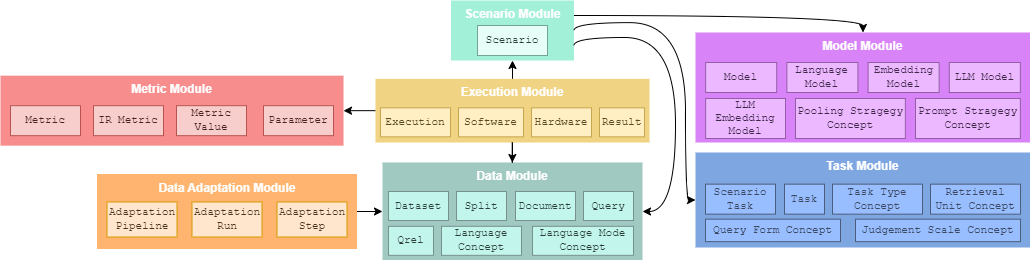

The diagram above was exported from draw.io. Its source (the exported page's mxGraphModel, read from the mxfile embedded in the PNG):
<mxGraphModel dx="1074" dy="1711" grid="1" gridSize="10" guides="1" tooltips="1" connect="1" arrows="1" fold="1" page="1" pageScale="1" pageWidth="827" pageHeight="1169" math="0" shadow="0">
  <root>
    <mxCell id="0" />
    <mxCell id="1" parent="0" />
    <mxCell id="2" style="rounded=0;orthogonalLoop=1;jettySize=auto;html=1;exitX=1;exitY=0.5;exitDx=0;exitDy=0;entryX=0;entryY=0.5;entryDx=0;entryDy=0;" edge="1" source="42" target="13" parent="1">
      <mxGeometry relative="1" as="geometry" />
    </mxCell>
    <mxCell id="3" value="" style="group" vertex="1" connectable="0" parent="1">
      <mxGeometry x="1270" y="1110" width="335" height="110" as="geometry" />
    </mxCell>
    <mxCell id="4" value="Model Module" style="rounded=0;whiteSpace=wrap;html=1;fillColor=#D983F8;strokeColor=none;verticalAlign=top;fontStyle=1;fontColor=#FFFFFF;container=0;" vertex="1" parent="3">
      <mxGeometry width="335" height="110.00000000000003" as="geometry" />
    </mxCell>
    <mxCell id="5" value="Model" style="rounded=0;whiteSpace=wrap;html=1;fillColor=#ecb8ff;strokeColor=#945da8;fontFamily=Courier New;fontSize=11;fontColor=#3E2647;container=0;" vertex="1" parent="3">
      <mxGeometry x="10.151515151515152" y="30.00000000000002" width="71.06060606060606" height="30.000000000000007" as="geometry" />
    </mxCell>
    <mxCell id="6" value="Embedding Model" style="rounded=0;whiteSpace=wrap;html=1;fillColor=#ecb8ff;strokeColor=#945da8;fontFamily=Courier New;fontSize=11;fontColor=#3E2647;container=0;" vertex="1" parent="3">
      <mxGeometry x="172.57575757575756" y="30.00000000000002" width="71.06060606060606" height="30.000000000000007" as="geometry" />
    </mxCell>
    <mxCell id="7" value="LLM Model" style="rounded=0;whiteSpace=wrap;html=1;fillColor=#ecb8ff;strokeColor=#945da8;fontFamily=Courier New;fontSize=11;fontColor=#3E2647;container=0;" vertex="1" parent="3">
      <mxGeometry x="253.78787878787878" y="30.00000000000002" width="71.06060606060606" height="30.000000000000007" as="geometry" />
    </mxCell>
    <mxCell id="8" value="Language Model" style="rounded=0;whiteSpace=wrap;html=1;fillColor=#ecb8ff;strokeColor=#945da8;fontFamily=Courier New;fontSize=11;fontColor=#3E2647;container=0;" vertex="1" parent="3">
      <mxGeometry x="91.36363636363636" y="30.00000000000002" width="71.06060606060606" height="30.000000000000007" as="geometry" />
    </mxCell>
    <mxCell id="9" value="Pooling Stragegy Concept" style="rounded=0;whiteSpace=wrap;html=1;fillColor=#ecb8ff;strokeColor=#945da8;fontFamily=Courier New;fontSize=11;fontColor=#3E2647;container=0;" vertex="1" parent="3">
      <mxGeometry x="100" y="66" width="109.85" height="40" as="geometry" />
    </mxCell>
    <mxCell id="10" value="Prompt Stragegy Concept" style="rounded=0;whiteSpace=wrap;html=1;fillColor=#ecb8ff;strokeColor=#945da8;fontFamily=Courier New;fontSize=11;fontColor=#3E2647;container=0;" vertex="1" parent="3">
      <mxGeometry x="220" y="66" width="104.85" height="40" as="geometry" />
    </mxCell>
    <mxCell id="11" value="LLM Embedding Model" style="rounded=0;whiteSpace=wrap;html=1;fillColor=#ecb8ff;strokeColor=#945da8;fontFamily=Courier New;fontSize=11;fontColor=#3E2647;container=0;" vertex="1" parent="3">
      <mxGeometry x="10.15" y="66" width="79.85" height="40" as="geometry" />
    </mxCell>
    <mxCell id="12" value="" style="group" vertex="1" connectable="0" parent="1">
      <mxGeometry x="957" y="1239.9999999999998" width="260" height="98" as="geometry" />
    </mxCell>
    <mxCell id="13" value="Data Module" style="rounded=0;whiteSpace=wrap;html=1;fillColor=#9FC9C1;strokeColor=none;verticalAlign=top;fontStyle=1;fontColor=#FFFFFF;" vertex="1" parent="12">
      <mxGeometry width="260" height="98" as="geometry" />
    </mxCell>
    <mxCell id="14" value="Dataset" style="rounded=0;whiteSpace=wrap;html=1;fillColor=#C2F5EB;strokeColor=#77928e;fontFamily=Courier New;fontSize=11;fontColor=#2B403A;" vertex="1" parent="12">
      <mxGeometry x="6" y="29" width="60" height="29" as="geometry" />
    </mxCell>
    <mxCell id="15" value="Split" style="rounded=0;whiteSpace=wrap;html=1;fillColor=#C2F5EB;strokeColor=#77928e;fontFamily=Courier New;fontSize=11;fontColor=#2B403A;" vertex="1" parent="12">
      <mxGeometry x="74" y="29" width="50" height="29" as="geometry" />
    </mxCell>
    <mxCell id="16" value="Document" style="rounded=0;whiteSpace=wrap;html=1;fillColor=#C2F5EB;strokeColor=#77928e;fontFamily=Courier New;fontSize=11;fontColor=#2B403A;" vertex="1" parent="12">
      <mxGeometry x="133" y="29" width="60" height="29" as="geometry" />
    </mxCell>
    <mxCell id="17" value="Query" style="rounded=0;whiteSpace=wrap;html=1;fillColor=#C2F5EB;strokeColor=#77928e;fontFamily=Courier New;fontSize=11;fontColor=#2B403A;" vertex="1" parent="12">
      <mxGeometry x="201" y="29" width="50" height="29" as="geometry" />
    </mxCell>
    <mxCell id="18" value="Qrel" style="rounded=0;whiteSpace=wrap;html=1;fillColor=#C2F5EB;strokeColor=#77928e;fontFamily=Courier New;fontSize=11;fontColor=#2B403A;" vertex="1" parent="12">
      <mxGeometry x="6" y="63.83" width="45" height="29" as="geometry" />
    </mxCell>
    <mxCell id="19" value="Language&lt;br style=&quot;font-size: 11px;&quot;&gt;Concept" style="rounded=0;whiteSpace=wrap;html=1;fillColor=#C2F5EB;strokeColor=#77928e;fontFamily=Courier New;fontSize=11;fontColor=#2B403A;" vertex="1" parent="12">
      <mxGeometry x="59" y="63.83" width="80" height="29" as="geometry" />
    </mxCell>
    <mxCell id="20" value="Language Mode&lt;br style=&quot;font-size: 11px;&quot;&gt;Concept" style="rounded=0;whiteSpace=wrap;html=1;fillColor=#C2F5EB;strokeColor=#77928e;fontFamily=Courier New;fontSize=11;fontColor=#2B403A;" vertex="1" parent="12">
      <mxGeometry x="150" y="63.83" width="101" height="29" as="geometry" />
    </mxCell>
    <mxCell id="21" value="" style="group" vertex="1" connectable="0" parent="1">
      <mxGeometry x="1025.5" y="1078" width="123" height="60" as="geometry" />
    </mxCell>
    <mxCell id="22" value="Scenario Module" style="rounded=0;whiteSpace=wrap;html=1;fillColor=#A3F0D9;strokeColor=none;verticalAlign=top;fontStyle=1;fontColor=#FFFFFF;" vertex="1" parent="21">
      <mxGeometry width="123" height="60" as="geometry" />
    </mxCell>
    <mxCell id="23" value="&lt;font style=&quot;font-size: 11px;&quot;&gt;Scenario&lt;/font&gt;" style="rounded=0;whiteSpace=wrap;html=1;fillColor=#e7fdf7;strokeColor=#74a496;fontFamily=Courier New;fontColor=#2B403A;" vertex="1" parent="21">
      <mxGeometry x="26.5" y="25" width="70" height="30" as="geometry" />
    </mxCell>
    <mxCell id="24" value="" style="group" vertex="1" connectable="0" parent="1">
      <mxGeometry x="950" y="1156.33" width="274" height="63.67000000000007" as="geometry" />
    </mxCell>
    <mxCell id="25" value="Execution Module" style="rounded=0;whiteSpace=wrap;html=1;fillColor=#F0D383;strokeColor=none;verticalAlign=top;fontStyle=1;fontColor=#FFFFFF;" vertex="1" parent="24">
      <mxGeometry width="274" height="63.67" as="geometry" />
    </mxCell>
    <mxCell id="26" value="Execution" style="rounded=0;whiteSpace=wrap;html=1;fillColor=#ffefc2;strokeColor=#c6a64e;fontFamily=Courier New;fontSize=11;fontColor=#574A23;" vertex="1" parent="24">
      <mxGeometry x="5" y="29" width="70" height="29" as="geometry" />
    </mxCell>
    <mxCell id="27" value="Result" style="rounded=0;whiteSpace=wrap;html=1;fillColor=#ffefc2;strokeColor=#c6a64e;fontFamily=Courier New;fontSize=11;fontColor=#574A23;" vertex="1" parent="24">
      <mxGeometry x="224" y="29" width="45" height="29" as="geometry" />
    </mxCell>
    <mxCell id="28" value="Hardware" style="rounded=0;whiteSpace=wrap;html=1;fillColor=#ffefc2;strokeColor=#c6a64e;fontFamily=Courier New;fontSize=11;fontColor=#574A23;" vertex="1" parent="24">
      <mxGeometry x="156" y="29" width="60" height="29" as="geometry" />
    </mxCell>
    <mxCell id="29" value="Software" style="rounded=0;whiteSpace=wrap;html=1;fillColor=#ffefc2;strokeColor=#c6a64e;fontFamily=Courier New;fontSize=11;fontColor=#574A23;" vertex="1" parent="24">
      <mxGeometry x="83" y="29" width="65" height="29" as="geometry" />
    </mxCell>
    <mxCell id="30" style="edgeStyle=orthogonalEdgeStyle;rounded=0;orthogonalLoop=1;jettySize=auto;html=1;exitX=0.5;exitY=1;exitDx=0;exitDy=0;" edge="1" source="25" target="13" parent="1">
      <mxGeometry relative="1" as="geometry" />
    </mxCell>
    <mxCell id="31" style="edgeStyle=orthogonalEdgeStyle;rounded=0;orthogonalLoop=1;jettySize=auto;html=1;exitX=0.5;exitY=0;exitDx=0;exitDy=0;entryX=0.5;entryY=1;entryDx=0;entryDy=0;" edge="1" source="25" target="22" parent="1">
      <mxGeometry relative="1" as="geometry" />
    </mxCell>
    <mxCell id="32" style="edgeStyle=orthogonalEdgeStyle;rounded=0;orthogonalLoop=1;jettySize=auto;html=1;exitX=1;exitY=0.25;exitDx=0;exitDy=0;entryX=0.5;entryY=0;entryDx=0;entryDy=0;curved=1;" edge="1" source="22" target="4" parent="1">
      <mxGeometry relative="1" as="geometry">
        <Array as="points">
          <mxPoint x="1437" y="1093" />
        </Array>
      </mxGeometry>
    </mxCell>
    <mxCell id="33" value="" style="group" vertex="1" connectable="0" parent="1">
      <mxGeometry x="1270" y="1230" width="335" height="95" as="geometry" />
    </mxCell>
    <mxCell id="34" value="Task Module" style="rounded=0;whiteSpace=wrap;html=1;fillColor=#7EA6E0;strokeColor=none;verticalAlign=top;fontStyle=1;fontColor=#FFFFFF;" vertex="1" parent="33">
      <mxGeometry width="335" height="95" as="geometry" />
    </mxCell>
    <mxCell id="35" value="Scenario Task" style="rounded=0;whiteSpace=wrap;html=1;fillColor=#99BEFF;strokeColor=#4B5D7D;fontFamily=Courier New;fontSize=11;fontColor=#3A4861;" vertex="1" parent="33">
      <mxGeometry x="10" y="31.659999999999854" width="70" height="30" as="geometry" />
    </mxCell>
    <mxCell id="36" value="Task" style="rounded=0;whiteSpace=wrap;html=1;fillColor=#99BEFF;strokeColor=#4B5D7D;fontFamily=Courier New;fontSize=11;fontColor=#3A4861;" vertex="1" parent="33">
      <mxGeometry x="89" y="31.659999999999854" width="40" height="30" as="geometry" />
    </mxCell>
    <mxCell id="37" value="Query Form Concept" style="rounded=0;whiteSpace=wrap;html=1;fillColor=#99BEFF;strokeColor=#4B5D7D;fontFamily=Courier New;fontSize=11;fontColor=#3A4861;" vertex="1" parent="33">
      <mxGeometry x="10" y="66.65999999999985" width="135" height="22.5" as="geometry" />
    </mxCell>
    <mxCell id="38" value="Retrieval Unit Concept" style="rounded=0;whiteSpace=wrap;html=1;fillColor=#99BEFF;strokeColor=#4B5D7D;fontFamily=Courier New;fontSize=11;fontColor=#3A4861;" vertex="1" parent="33">
      <mxGeometry x="235" y="31.659999999999854" width="90" height="30" as="geometry" />
    </mxCell>
    <mxCell id="39" value="Task Type Concept" style="rounded=0;whiteSpace=wrap;html=1;fillColor=#99BEFF;strokeColor=#4B5D7D;fontFamily=Courier New;fontSize=11;fontColor=#3A4861;" vertex="1" parent="33">
      <mxGeometry x="137" y="31.659999999999854" width="90" height="30" as="geometry" />
    </mxCell>
    <mxCell id="40" value="Judgement Scale Concept" style="rounded=0;whiteSpace=wrap;html=1;fillColor=#99BEFF;strokeColor=#4B5D7D;fontFamily=Courier New;fontSize=11;fontColor=#3A4861;" vertex="1" parent="33">
      <mxGeometry x="160" y="66.65999999999985" width="165" height="22.5" as="geometry" />
    </mxCell>
    <mxCell id="41" value="" style="group" vertex="1" connectable="0" parent="1">
      <mxGeometry x="671.5" y="1251.5" width="260" height="75" as="geometry" />
    </mxCell>
    <mxCell id="42" value="Data Adaptation Module" style="rounded=0;whiteSpace=wrap;html=1;fillColor=#FFB570;strokeColor=none;verticalAlign=top;fontStyle=1;fontColor=#FFFFFF;" vertex="1" parent="41">
      <mxGeometry width="260" height="75" as="geometry" />
    </mxCell>
    <mxCell id="43" value="Adaptation Run" style="rounded=0;whiteSpace=wrap;html=1;fillColor=#ffe6cc;strokeColor=#d79b00;fontFamily=Courier New;fontSize=11;fontColor=#4A3420;" vertex="1" parent="41">
      <mxGeometry x="95" y="28" width="70" height="35" as="geometry" />
    </mxCell>
    <mxCell id="44" value="Adaptation Pipeline" style="rounded=0;whiteSpace=wrap;html=1;fillColor=#ffe6cc;strokeColor=#d79b00;fontFamily=Courier New;fontSize=11;fontColor=#4A3420;" vertex="1" parent="41">
      <mxGeometry x="10" y="28" width="70" height="35" as="geometry" />
    </mxCell>
    <mxCell id="45" value="Adaptation Step" style="rounded=0;whiteSpace=wrap;html=1;fillColor=#ffe6cc;strokeColor=#d79b00;fontFamily=Courier New;fontSize=11;fontColor=#4A3420;" vertex="1" parent="41">
      <mxGeometry x="180" y="28" width="70" height="35" as="geometry" />
    </mxCell>
    <mxCell id="46" value="" style="group" vertex="1" connectable="0" parent="1">
      <mxGeometry x="575" y="1153.17" width="343" height="70" as="geometry" />
    </mxCell>
    <mxCell id="47" value="Metric Module" style="rounded=0;whiteSpace=wrap;html=1;fillColor=#F88D8D;strokeColor=none;verticalAlign=top;fontStyle=1;fontColor=#FFFFFF;" vertex="1" parent="46">
      <mxGeometry width="343" height="70" as="geometry" />
    </mxCell>
    <mxCell id="48" value="Metric" style="rounded=0;whiteSpace=wrap;html=1;fillColor=#f8cecc;strokeColor=#b85450;fontFamily=Courier New;fontSize=11;fontColor=#4A2220;" vertex="1" parent="46">
      <mxGeometry x="10" y="30" width="70" height="30" as="geometry" />
    </mxCell>
    <mxCell id="49" value="IR Metric" style="rounded=0;whiteSpace=wrap;html=1;fillColor=#f8cecc;strokeColor=#b85450;fontFamily=Courier New;fontSize=11;fontColor=#4A2220;" vertex="1" parent="46">
      <mxGeometry x="93" y="30" width="70" height="30" as="geometry" />
    </mxCell>
    <mxCell id="50" value="Metric Value" style="rounded=0;whiteSpace=wrap;html=1;fillColor=#f8cecc;strokeColor=#b85450;fontFamily=Courier New;fontSize=11;fontColor=#4A2220;" vertex="1" parent="46">
      <mxGeometry x="176" y="30" width="70" height="30" as="geometry" />
    </mxCell>
    <mxCell id="51" value="Parameter" style="rounded=0;whiteSpace=wrap;html=1;fillColor=#f8cecc;strokeColor=#b85450;fontFamily=Courier New;fontSize=11;fontColor=#4A2220;" vertex="1" parent="46">
      <mxGeometry x="263" y="30" width="70" height="30" as="geometry" />
    </mxCell>
    <mxCell id="52" style="edgeStyle=orthogonalEdgeStyle;rounded=0;orthogonalLoop=1;jettySize=auto;html=1;exitX=1;exitY=0.5;exitDx=0;exitDy=0;entryX=0;entryY=0.5;entryDx=0;entryDy=0;curved=1;" edge="1" source="22" target="34" parent="1">
      <mxGeometry relative="1" as="geometry">
        <Array as="points">
          <mxPoint x="1260" y="1100" />
          <mxPoint x="1260" y="1278" />
        </Array>
      </mxGeometry>
    </mxCell>
    <mxCell id="53" style="rounded=0;orthogonalLoop=1;jettySize=auto;html=1;exitX=0;exitY=0.5;exitDx=0;exitDy=0;entryX=1;entryY=0.5;entryDx=0;entryDy=0;" edge="1" source="25" target="47" parent="1">
      <mxGeometry relative="1" as="geometry" />
    </mxCell>
    <mxCell id="54" style="edgeStyle=orthogonalEdgeStyle;rounded=0;orthogonalLoop=1;jettySize=auto;html=1;exitX=1;exitY=0.75;exitDx=0;exitDy=0;entryX=1;entryY=0.5;entryDx=0;entryDy=0;curved=1;" edge="1" source="22" target="13" parent="1">
      <mxGeometry relative="1" as="geometry">
        <Array as="points">
          <mxPoint x="1250" y="1115" />
          <mxPoint x="1250" y="1289" />
        </Array>
      </mxGeometry>
    </mxCell>
  </root>
</mxGraphModel>